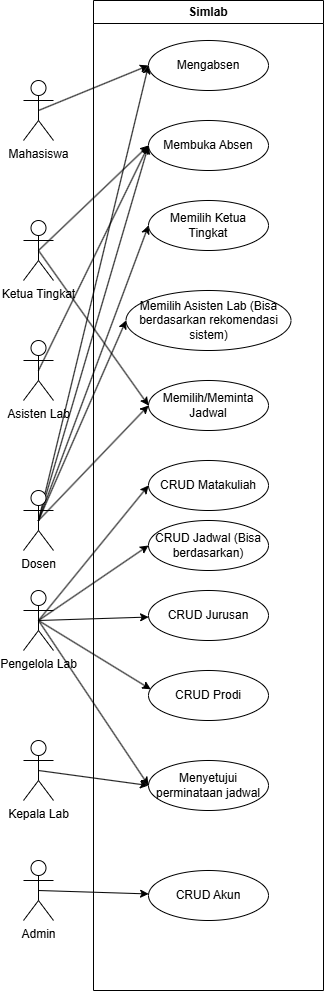

The diagram above was exported from draw.io. Its source (the exported page's mxGraphModel, read from the mxfile embedded in the PNG):
<mxGraphModel dx="1121" dy="613" grid="1" gridSize="10" guides="1" tooltips="1" connect="1" arrows="1" fold="1" page="1" pageScale="1" pageWidth="850" pageHeight="1100" math="0" shadow="0">
  <root>
    <mxCell id="0" />
    <mxCell id="1" parent="0" />
    <mxCell id="42" style="edgeStyle=none;html=1;exitX=0.5;exitY=0.5;exitDx=0;exitDy=0;exitPerimeter=0;entryX=0;entryY=0.5;entryDx=0;entryDy=0;" parent="1" source="2" target="37" edge="1">
      <mxGeometry relative="1" as="geometry" />
    </mxCell>
    <mxCell id="58" style="edgeStyle=none;html=1;exitX=0.5;exitY=0.5;exitDx=0;exitDy=0;exitPerimeter=0;entryX=0;entryY=0.5;entryDx=0;entryDy=0;" parent="1" source="2" target="53" edge="1">
      <mxGeometry relative="1" as="geometry" />
    </mxCell>
    <mxCell id="2" value="Ketua Tingkat" style="shape=umlActor;verticalLabelPosition=bottom;verticalAlign=top;html=1;outlineConnect=0;" parent="1" vertex="1">
      <mxGeometry x="400" y="260" width="30" height="60" as="geometry" />
    </mxCell>
    <mxCell id="35" style="edgeStyle=none;html=1;exitX=0.5;exitY=0.5;exitDx=0;exitDy=0;exitPerimeter=0;entryX=0;entryY=0.5;entryDx=0;entryDy=0;" parent="1" source="22" target="33" edge="1">
      <mxGeometry relative="1" as="geometry" />
    </mxCell>
    <mxCell id="38" style="edgeStyle=none;html=1;exitX=0.5;exitY=0.5;exitDx=0;exitDy=0;exitPerimeter=0;entryX=0;entryY=0.5;entryDx=0;entryDy=0;" parent="1" source="22" target="37" edge="1">
      <mxGeometry relative="1" as="geometry" />
    </mxCell>
    <mxCell id="48" style="edgeStyle=none;html=1;exitX=0.5;exitY=0.5;exitDx=0;exitDy=0;exitPerimeter=0;entryX=0;entryY=0.5;entryDx=0;entryDy=0;" parent="1" source="22" target="46" edge="1">
      <mxGeometry relative="1" as="geometry" />
    </mxCell>
    <mxCell id="50" style="edgeStyle=none;html=1;exitX=0.5;exitY=0.5;exitDx=0;exitDy=0;exitPerimeter=0;entryX=0;entryY=0.5;entryDx=0;entryDy=0;" parent="1" source="22" target="49" edge="1">
      <mxGeometry relative="1" as="geometry" />
    </mxCell>
    <mxCell id="54" style="edgeStyle=none;html=1;exitX=0.5;exitY=0.5;exitDx=0;exitDy=0;exitPerimeter=0;entryX=0;entryY=0.5;entryDx=0;entryDy=0;" parent="1" source="22" target="53" edge="1">
      <mxGeometry relative="1" as="geometry" />
    </mxCell>
    <mxCell id="22" value="Dosen" style="shape=umlActor;verticalLabelPosition=bottom;verticalAlign=top;html=1;outlineConnect=0;" parent="1" vertex="1">
      <mxGeometry x="400" y="530" width="30" height="60" as="geometry" />
    </mxCell>
    <mxCell id="34" style="edgeStyle=none;html=1;exitX=0.5;exitY=0.5;exitDx=0;exitDy=0;exitPerimeter=0;entryX=0;entryY=0.5;entryDx=0;entryDy=0;" parent="1" source="27" target="33" edge="1">
      <mxGeometry relative="1" as="geometry" />
    </mxCell>
    <mxCell id="27" value="Mahasiswa" style="shape=umlActor;verticalLabelPosition=bottom;verticalAlign=top;html=1;outlineConnect=0;" parent="1" vertex="1">
      <mxGeometry x="400" y="120" width="30" height="60" as="geometry" />
    </mxCell>
    <mxCell id="32" value="Simlab" style="swimlane;whiteSpace=wrap;html=1;" parent="1" vertex="1">
      <mxGeometry x="470" y="40" width="230" height="990" as="geometry" />
    </mxCell>
    <mxCell id="33" value="Mengabsen" style="ellipse;whiteSpace=wrap;html=1;" parent="32" vertex="1">
      <mxGeometry x="55" y="40" width="120" height="50" as="geometry" />
    </mxCell>
    <mxCell id="37" value="Membuka Absen" style="ellipse;whiteSpace=wrap;html=1;" parent="32" vertex="1">
      <mxGeometry x="55" y="120" width="120" height="50" as="geometry" />
    </mxCell>
    <mxCell id="46" value="Memilih Ketua Tingkat" style="ellipse;whiteSpace=wrap;html=1;" parent="32" vertex="1">
      <mxGeometry x="55" y="200" width="120" height="50" as="geometry" />
    </mxCell>
    <mxCell id="49" value="Memilih Asisten Lab (Bisa berdasarkan rekomendasi sistem)" style="ellipse;whiteSpace=wrap;html=1;" parent="32" vertex="1">
      <mxGeometry x="32.5" y="290" width="165" height="60" as="geometry" />
    </mxCell>
    <mxCell id="53" value="Memilih/Meminta Jadwal" style="ellipse;whiteSpace=wrap;html=1;" parent="32" vertex="1">
      <mxGeometry x="55" y="380" width="120" height="50" as="geometry" />
    </mxCell>
    <mxCell id="51" style="edgeStyle=none;html=1;exitX=0.5;exitY=0.5;exitDx=0;exitDy=0;exitPerimeter=0;entryX=0;entryY=0.5;entryDx=0;entryDy=0;" parent="32" source="23" target="39" edge="1">
      <mxGeometry relative="1" as="geometry" />
    </mxCell>
    <mxCell id="52" style="edgeStyle=none;html=1;exitX=0.5;exitY=0.5;exitDx=0;exitDy=0;exitPerimeter=0;entryX=0;entryY=0.5;entryDx=0;entryDy=0;" parent="32" source="23" target="44" edge="1">
      <mxGeometry relative="1" as="geometry" />
    </mxCell>
    <mxCell id="57" style="edgeStyle=none;html=1;exitX=0.5;exitY=0.5;exitDx=0;exitDy=0;exitPerimeter=0;entryX=0;entryY=0.5;entryDx=0;entryDy=0;" parent="32" source="23" target="55" edge="1">
      <mxGeometry relative="1" as="geometry" />
    </mxCell>
    <mxCell id="63" style="edgeStyle=none;html=1;exitX=0.5;exitY=0.5;exitDx=0;exitDy=0;exitPerimeter=0;" edge="1" parent="32" source="23" target="61">
      <mxGeometry relative="1" as="geometry" />
    </mxCell>
    <mxCell id="23" value="Pengelola Lab&lt;div&gt;&lt;br&gt;&lt;/div&gt;" style="shape=umlActor;verticalLabelPosition=bottom;verticalAlign=top;html=1;outlineConnect=0;" parent="32" vertex="1">
      <mxGeometry x="-70" y="590" width="30" height="60" as="geometry" />
    </mxCell>
    <mxCell id="56" style="edgeStyle=none;html=1;exitX=0.5;exitY=0.5;exitDx=0;exitDy=0;exitPerimeter=0;entryX=0;entryY=0.5;entryDx=0;entryDy=0;" parent="32" source="26" target="55" edge="1">
      <mxGeometry relative="1" as="geometry" />
    </mxCell>
    <mxCell id="26" value="Kepala Lab&lt;div&gt;&lt;br&gt;&lt;/div&gt;" style="shape=umlActor;verticalLabelPosition=bottom;verticalAlign=top;html=1;outlineConnect=0;" parent="32" vertex="1">
      <mxGeometry x="-70" y="740" width="30" height="60" as="geometry" />
    </mxCell>
    <mxCell id="60" style="edgeStyle=none;html=1;exitX=0.5;exitY=0.5;exitDx=0;exitDy=0;exitPerimeter=0;" parent="32" source="31" target="45" edge="1">
      <mxGeometry relative="1" as="geometry" />
    </mxCell>
    <mxCell id="31" value="Admin" style="shape=umlActor;verticalLabelPosition=bottom;verticalAlign=top;html=1;outlineConnect=0;" parent="32" vertex="1">
      <mxGeometry x="-70" y="860" width="30" height="60" as="geometry" />
    </mxCell>
    <mxCell id="39" value="CRUD Matakuliah" style="ellipse;whiteSpace=wrap;html=1;" parent="32" vertex="1">
      <mxGeometry x="55" y="460" width="120" height="50" as="geometry" />
    </mxCell>
    <mxCell id="44" value="CRUD Jadwal (Bisa berdasarkan)" style="ellipse;whiteSpace=wrap;html=1;" parent="32" vertex="1">
      <mxGeometry x="55" y="520" width="120" height="50" as="geometry" />
    </mxCell>
    <mxCell id="45" value="CRUD Akun" style="ellipse;whiteSpace=wrap;html=1;" parent="32" vertex="1">
      <mxGeometry x="55" y="870" width="120" height="50" as="geometry" />
    </mxCell>
    <mxCell id="55" value="Menyetujui perminataan jadwal" style="ellipse;whiteSpace=wrap;html=1;" parent="32" vertex="1">
      <mxGeometry x="55" y="760" width="120" height="50" as="geometry" />
    </mxCell>
    <mxCell id="61" value="CRUD Jurusan" style="ellipse;whiteSpace=wrap;html=1;" vertex="1" parent="32">
      <mxGeometry x="55" y="590" width="120" height="50" as="geometry" />
    </mxCell>
    <mxCell id="62" value="CRUD Prodi" style="ellipse;whiteSpace=wrap;html=1;" vertex="1" parent="32">
      <mxGeometry x="55" y="670" width="120" height="50" as="geometry" />
    </mxCell>
    <mxCell id="64" style="edgeStyle=none;html=1;exitX=0.5;exitY=0.5;exitDx=0;exitDy=0;exitPerimeter=0;entryX=0.019;entryY=0.376;entryDx=0;entryDy=0;entryPerimeter=0;" edge="1" parent="32" source="23" target="62">
      <mxGeometry relative="1" as="geometry" />
    </mxCell>
    <mxCell id="59" style="edgeStyle=none;html=1;exitX=0.5;exitY=0.5;exitDx=0;exitDy=0;exitPerimeter=0;entryX=0;entryY=0.5;entryDx=0;entryDy=0;" parent="1" source="40" target="37" edge="1">
      <mxGeometry relative="1" as="geometry" />
    </mxCell>
    <mxCell id="40" value="Asisten Lab" style="shape=umlActor;verticalLabelPosition=bottom;verticalAlign=top;html=1;outlineConnect=0;" parent="1" vertex="1">
      <mxGeometry x="400" y="380" width="30" height="60" as="geometry" />
    </mxCell>
  </root>
</mxGraphModel>